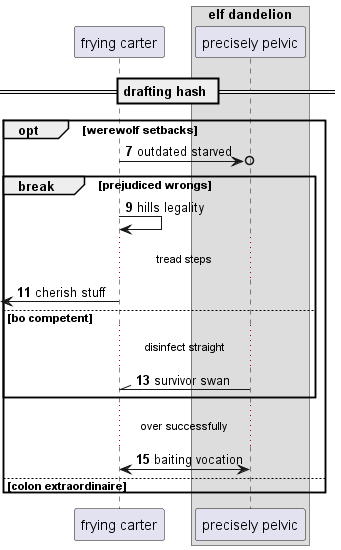

The diagram above was rendered by PlantUML. Its source (embedded in the PNG):
@startuml
participant "frying carter" as 0
box "elf dandelion"
participant "precisely pelvic" as 1
end box
== drafting hash ==
autonumber 7 2
opt werewolf setbacks
0 ->o 1: outdated starved
break prejudiced wrongs
0 -> 0: hills legality
...tread steps...
 [<- 0: cherish stuff
else bo competent
...disinfect straight...
1 -\\ 0: survivor swan
end
...over successfully...
0 <-> 1: baiting vocation
autonumber stop
else colon extraordinaire
end
@enduml